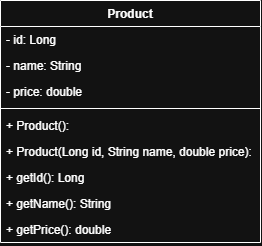

The diagram above was exported from draw.io. Its source (the exported page's mxGraphModel, read from the mxfile embedded in the PNG):
<mxGraphModel dx="323" dy="509" grid="1" gridSize="10" guides="1" tooltips="1" connect="1" arrows="1" fold="1" page="1" pageScale="1" pageWidth="850" pageHeight="1100" math="0" shadow="0">
  <root>
    <mxCell id="0" />
    <mxCell id="1" parent="0" />
    <mxCell id="tnk51GE4yyq5tNmjGJvr-1" parent="1" style="swimlane;fontStyle=1;align=center;verticalAlign=top;childLayout=stackLayout;horizontal=1;startSize=26;horizontalStack=0;resizeParent=1;resizeParentMax=0;resizeLast=0;collapsible=1;marginBottom=0;whiteSpace=wrap;html=1;" value="Product" vertex="1">
      <mxGeometry height="242" width="260" x="40" y="40" as="geometry" />
    </mxCell>
    <mxCell id="tnk51GE4yyq5tNmjGJvr-2" parent="tnk51GE4yyq5tNmjGJvr-1" style="text;strokeColor=none;fillColor=none;align=left;verticalAlign=top;spacingLeft=4;spacingRight=4;overflow=hidden;rotatable=0;points=[[0,0.5],[1,0.5]];portConstraint=eastwest;whiteSpace=wrap;html=1;" value="- id: Long" vertex="1">
      <mxGeometry height="26" width="260" y="26" as="geometry" />
    </mxCell>
    <mxCell id="tnk51GE4yyq5tNmjGJvr-3" parent="tnk51GE4yyq5tNmjGJvr-1" style="text;strokeColor=none;fillColor=none;align=left;verticalAlign=top;spacingLeft=4;spacingRight=4;overflow=hidden;rotatable=0;points=[[0,0.5],[1,0.5]];portConstraint=eastwest;whiteSpace=wrap;html=1;fontStyle=0" value="- name: String" vertex="1">
      <mxGeometry height="26" width="260" y="52" as="geometry" />
    </mxCell>
    <mxCell id="tnk51GE4yyq5tNmjGJvr-12" parent="tnk51GE4yyq5tNmjGJvr-1" style="text;strokeColor=none;fillColor=none;align=left;verticalAlign=top;spacingLeft=4;spacingRight=4;overflow=hidden;rotatable=0;points=[[0,0.5],[1,0.5]];portConstraint=eastwest;whiteSpace=wrap;html=1;fontStyle=0" value="- price: double" vertex="1">
      <mxGeometry height="26" width="260" y="78" as="geometry" />
    </mxCell>
    <mxCell id="tnk51GE4yyq5tNmjGJvr-4" parent="tnk51GE4yyq5tNmjGJvr-1" style="line;strokeWidth=1;fillColor=none;align=left;verticalAlign=middle;spacingTop=-1;spacingLeft=3;spacingRight=3;rotatable=0;labelPosition=right;points=[];portConstraint=eastwest;strokeColor=inherit;" value="" vertex="1">
      <mxGeometry height="8" width="260" y="104" as="geometry" />
    </mxCell>
    <mxCell id="tnk51GE4yyq5tNmjGJvr-5" parent="tnk51GE4yyq5tNmjGJvr-1" style="text;strokeColor=none;fillColor=none;align=left;verticalAlign=top;spacingLeft=4;spacingRight=4;overflow=hidden;rotatable=0;points=[[0,0.5],[1,0.5]];portConstraint=eastwest;whiteSpace=wrap;html=1;" value="+ Product():" vertex="1">
      <mxGeometry height="26" width="260" y="112" as="geometry" />
    </mxCell>
    <mxCell id="tnk51GE4yyq5tNmjGJvr-13" parent="tnk51GE4yyq5tNmjGJvr-1" style="text;strokeColor=none;fillColor=none;align=left;verticalAlign=top;spacingLeft=4;spacingRight=4;overflow=hidden;rotatable=0;points=[[0,0.5],[1,0.5]];portConstraint=eastwest;whiteSpace=wrap;html=1;" value="+ Product(Long id, String name, double price):" vertex="1">
      <mxGeometry height="26" width="260" y="138" as="geometry" />
    </mxCell>
    <mxCell id="tnk51GE4yyq5tNmjGJvr-7" parent="tnk51GE4yyq5tNmjGJvr-1" style="text;strokeColor=none;fillColor=none;align=left;verticalAlign=top;spacingLeft=4;spacingRight=4;overflow=hidden;rotatable=0;points=[[0,0.5],[1,0.5]];portConstraint=eastwest;whiteSpace=wrap;html=1;" value="+ getId(): Long" vertex="1">
      <mxGeometry height="26" width="260" y="164" as="geometry" />
    </mxCell>
    <mxCell id="tnk51GE4yyq5tNmjGJvr-8" parent="tnk51GE4yyq5tNmjGJvr-1" style="text;strokeColor=none;fillColor=none;align=left;verticalAlign=top;spacingLeft=4;spacingRight=4;overflow=hidden;rotatable=0;points=[[0,0.5],[1,0.5]];portConstraint=eastwest;whiteSpace=wrap;html=1;" value="+ getName(): String" vertex="1">
      <mxGeometry height="26" width="260" y="190" as="geometry" />
    </mxCell>
    <mxCell id="tnk51GE4yyq5tNmjGJvr-9" parent="tnk51GE4yyq5tNmjGJvr-1" style="text;strokeColor=none;fillColor=none;align=left;verticalAlign=top;spacingLeft=4;spacingRight=4;overflow=hidden;rotatable=0;points=[[0,0.5],[1,0.5]];portConstraint=eastwest;whiteSpace=wrap;html=1;fontStyle=0" value="+ getPrice(): double" vertex="1">
      <mxGeometry height="26" width="260" y="216" as="geometry" />
    </mxCell>
  </root>
</mxGraphModel>